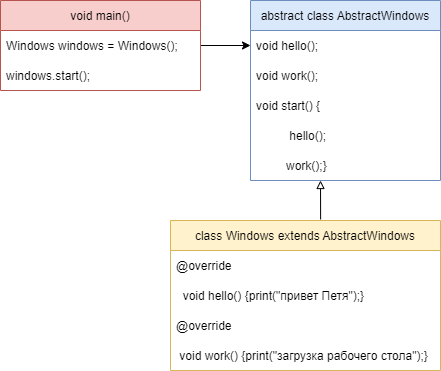

The diagram above was exported from draw.io. Its source (the exported page's mxGraphModel, read from the mxfile embedded in the PNG):
<mxGraphModel dx="782" dy="706" grid="1" gridSize="10" guides="1" tooltips="1" connect="1" arrows="1" fold="1" page="1" pageScale="1" pageWidth="827" pageHeight="1169" math="0" shadow="0">
  <root>
    <mxCell id="0" />
    <mxCell id="1" parent="0" />
    <mxCell id="a5FpALXihtuUAZ86D5Cr-21" style="edgeStyle=orthogonalEdgeStyle;rounded=0;orthogonalLoop=1;jettySize=auto;html=1;entryX=0;entryY=0.5;entryDx=0;entryDy=0;" edge="1" parent="1" source="a5FpALXihtuUAZ86D5Cr-1" target="a5FpALXihtuUAZ86D5Cr-6">
      <mxGeometry relative="1" as="geometry" />
    </mxCell>
    <mxCell id="a5FpALXihtuUAZ86D5Cr-1" value="void main()" style="swimlane;fontStyle=0;childLayout=stackLayout;horizontal=1;startSize=30;horizontalStack=0;resizeParent=1;resizeParentMax=0;resizeLast=0;collapsible=1;marginBottom=0;fillColor=#f8cecc;strokeColor=#b85450;" vertex="1" parent="1">
      <mxGeometry x="20" y="20" width="200" height="90" as="geometry" />
    </mxCell>
    <mxCell id="a5FpALXihtuUAZ86D5Cr-2" value="Windows windows = Windows();" style="text;strokeColor=none;fillColor=none;align=left;verticalAlign=middle;spacingLeft=4;spacingRight=4;overflow=hidden;points=[[0,0.5],[1,0.5]];portConstraint=eastwest;rotatable=0;" vertex="1" parent="a5FpALXihtuUAZ86D5Cr-1">
      <mxGeometry y="30" width="200" height="30" as="geometry" />
    </mxCell>
    <mxCell id="a5FpALXihtuUAZ86D5Cr-3" value="windows.start();" style="text;strokeColor=none;fillColor=none;align=left;verticalAlign=middle;spacingLeft=4;spacingRight=4;overflow=hidden;points=[[0,0.5],[1,0.5]];portConstraint=eastwest;rotatable=0;" vertex="1" parent="a5FpALXihtuUAZ86D5Cr-1">
      <mxGeometry y="60" width="200" height="30" as="geometry" />
    </mxCell>
    <mxCell id="a5FpALXihtuUAZ86D5Cr-5" value="abstract class AbstractWindows " style="swimlane;fontStyle=0;childLayout=stackLayout;horizontal=1;startSize=30;horizontalStack=0;resizeParent=1;resizeParentMax=0;resizeLast=0;collapsible=1;marginBottom=0;fillColor=#dae8fc;strokeColor=#6c8ebf;" vertex="1" parent="1">
      <mxGeometry x="270" y="20" width="190" height="180" as="geometry" />
    </mxCell>
    <mxCell id="a5FpALXihtuUAZ86D5Cr-6" value="void hello();" style="text;strokeColor=none;fillColor=none;align=left;verticalAlign=middle;spacingLeft=4;spacingRight=4;overflow=hidden;points=[[0,0.5],[1,0.5]];portConstraint=eastwest;rotatable=0;" vertex="1" parent="a5FpALXihtuUAZ86D5Cr-5">
      <mxGeometry y="30" width="190" height="30" as="geometry" />
    </mxCell>
    <mxCell id="a5FpALXihtuUAZ86D5Cr-7" value="void work();" style="text;strokeColor=none;fillColor=none;align=left;verticalAlign=middle;spacingLeft=4;spacingRight=4;overflow=hidden;points=[[0,0.5],[1,0.5]];portConstraint=eastwest;rotatable=0;" vertex="1" parent="a5FpALXihtuUAZ86D5Cr-5">
      <mxGeometry y="60" width="190" height="30" as="geometry" />
    </mxCell>
    <mxCell id="a5FpALXihtuUAZ86D5Cr-8" value="void start() {" style="text;strokeColor=none;fillColor=none;align=left;verticalAlign=middle;spacingLeft=4;spacingRight=4;overflow=hidden;points=[[0,0.5],[1,0.5]];portConstraint=eastwest;rotatable=0;" vertex="1" parent="a5FpALXihtuUAZ86D5Cr-5">
      <mxGeometry y="90" width="190" height="30" as="geometry" />
    </mxCell>
    <mxCell id="a5FpALXihtuUAZ86D5Cr-10" value="          hello();" style="text;strokeColor=none;fillColor=none;align=left;verticalAlign=middle;spacingLeft=4;spacingRight=4;overflow=hidden;points=[[0,0.5],[1,0.5]];portConstraint=eastwest;rotatable=0;" vertex="1" parent="a5FpALXihtuUAZ86D5Cr-5">
      <mxGeometry y="120" width="190" height="30" as="geometry" />
    </mxCell>
    <mxCell id="a5FpALXihtuUAZ86D5Cr-11" value="         work();}" style="text;strokeColor=none;fillColor=none;align=left;verticalAlign=middle;spacingLeft=4;spacingRight=4;overflow=hidden;points=[[0,0.5],[1,0.5]];portConstraint=eastwest;rotatable=0;" vertex="1" parent="a5FpALXihtuUAZ86D5Cr-5">
      <mxGeometry y="150" width="190" height="30" as="geometry" />
    </mxCell>
    <mxCell id="a5FpALXihtuUAZ86D5Cr-22" style="rounded=0;orthogonalLoop=1;jettySize=auto;html=1;exitX=0.556;exitY=-0.007;exitDx=0;exitDy=0;exitPerimeter=0;endArrow=block;endFill=0;" edge="1" parent="1" source="a5FpALXihtuUAZ86D5Cr-13">
      <mxGeometry relative="1" as="geometry">
        <mxPoint x="340" y="200" as="targetPoint" />
      </mxGeometry>
    </mxCell>
    <mxCell id="a5FpALXihtuUAZ86D5Cr-13" value="class Windows extends AbstractWindows" style="swimlane;fontStyle=0;childLayout=stackLayout;horizontal=1;startSize=30;horizontalStack=0;resizeParent=1;resizeParentMax=0;resizeLast=0;collapsible=1;marginBottom=0;fillColor=#fff2cc;strokeColor=#d6b656;" vertex="1" parent="1">
      <mxGeometry x="190" y="240" width="270" height="150" as="geometry" />
    </mxCell>
    <mxCell id="a5FpALXihtuUAZ86D5Cr-14" value="@override" style="text;strokeColor=none;fillColor=none;align=left;verticalAlign=middle;spacingLeft=4;spacingRight=4;overflow=hidden;points=[[0,0.5],[1,0.5]];portConstraint=eastwest;rotatable=0;" vertex="1" parent="a5FpALXihtuUAZ86D5Cr-13">
      <mxGeometry y="30" width="270" height="30" as="geometry" />
    </mxCell>
    <mxCell id="a5FpALXihtuUAZ86D5Cr-15" value="  void hello() {print(&quot;привет Петя&quot;);}" style="text;strokeColor=none;fillColor=none;align=left;verticalAlign=middle;spacingLeft=4;spacingRight=4;overflow=hidden;points=[[0,0.5],[1,0.5]];portConstraint=eastwest;rotatable=0;" vertex="1" parent="a5FpALXihtuUAZ86D5Cr-13">
      <mxGeometry y="60" width="270" height="30" as="geometry" />
    </mxCell>
    <mxCell id="a5FpALXihtuUAZ86D5Cr-16" value="@override" style="text;strokeColor=none;fillColor=none;align=left;verticalAlign=middle;spacingLeft=4;spacingRight=4;overflow=hidden;points=[[0,0.5],[1,0.5]];portConstraint=eastwest;rotatable=0;" vertex="1" parent="a5FpALXihtuUAZ86D5Cr-13">
      <mxGeometry y="90" width="270" height="30" as="geometry" />
    </mxCell>
    <mxCell id="a5FpALXihtuUAZ86D5Cr-18" value=" void work() {print(&quot;загрузка рабочего стола&quot;);}" style="text;strokeColor=none;fillColor=none;align=left;verticalAlign=middle;spacingLeft=4;spacingRight=4;overflow=hidden;points=[[0,0.5],[1,0.5]];portConstraint=eastwest;rotatable=0;" vertex="1" parent="a5FpALXihtuUAZ86D5Cr-13">
      <mxGeometry y="120" width="270" height="30" as="geometry" />
    </mxCell>
  </root>
</mxGraphModel>